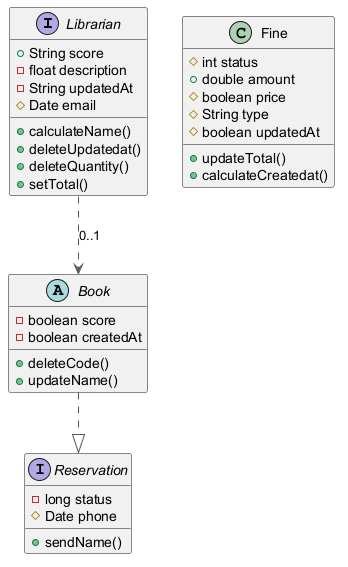

The diagram above was rendered by PlantUML. Its source (embedded in the PNG):
@startuml
skinparam ArrowColor #555555
interface Librarian {
  +String score
  -float description
  -String updatedAt
  #Date email
  +calculateName()
  +deleteUpdatedat()
  +deleteQuantity()
  +setTotal()
}
interface Reservation {
  -long status
  #Date phone
  +sendName()
}
abstract class Book {
  -boolean score
  -boolean createdAt
  +deleteCode()
  +updateName()
}
class Fine {
  #int status
  +double amount
  #boolean price
  #String type
  #boolean updatedAt
  +updateTotal()
  +calculateCreatedat()
}
Book ..|> Reservation
Librarian ..> Book : "0..1"
@enduml